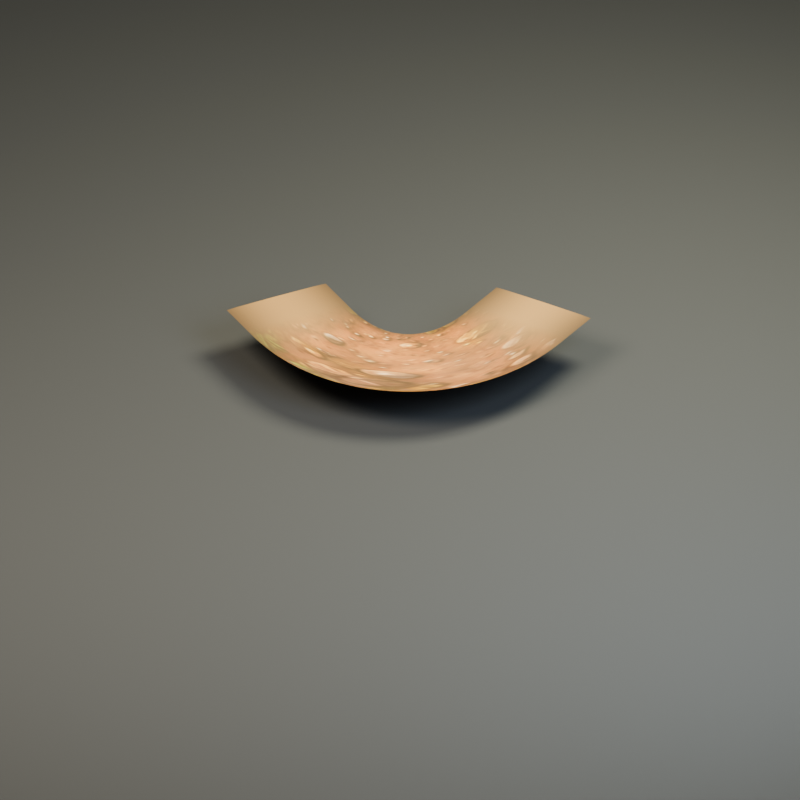 # Source: hex_path_turn_60.blend  (saved by Blender 5.2.45; exported with 4.5.12 LTS)
import bpy
from mathutils import Matrix  # noqa: F401  (used for matrix-valued properties, if any)

bpy.ops.wm.read_factory_settings(use_empty=True)
scene = bpy.context.scene
scene.name = 'hex_path_turn_60'

# ---- collections
col_hex_path_turn_60 = bpy.data.collections.new('hex_path_turn_60'); scene.collection.children.link(col_hex_path_turn_60)
col_studio___excluded_from_game_exports = bpy.data.collections.new('STUDIO — excluded from game exports'); scene.collection.children.link(col_studio___excluded_from_game_exports)

# ---- images (referenced by path relative to the original .blend; pixels are not part of the script)
import os
ASSET_DIR = os.environ.get("B2B_ASSET_DIR", "")  # directory of the original .blend (textures are referenced by path, not embedded)
HERE = os.path.dirname(os.path.abspath(__file__))  # packed textures are extracted next to this script under _unpacked/

def load_image(name, relpath, width, height, colorspace="sRGB"):
    """Load a texture the original file referenced (path relative to the .blend, or extracted next to this script)."""
    p = next((c for c in (os.path.join(HERE, relpath), os.path.join(ASSET_DIR, relpath)) if relpath and os.path.exists(c)), "")
    if p:
        img = bpy.data.images.load(p, check_existing=True)
        img.name = name
    else:  # same state as the original file: an image datablock whose file is absent (Cycles renders it pink)
        img = bpy.data.images.new(name, width, height)
        img.source = "FILE"
        img.filepath = "//" + (relpath or name)
    img.colorspace_settings.name = colorspace
    return img
img_ai_texture_poc_v1_path_6b2f7ce51c09f94858bce631_base_color = load_image('ai_texture_poc_v1_path_6b2f7ce51c09f94858bce631_base_color', '_unpacked/ai_texture_poc_v1_path_6b2f7ce51c09f94858bce631_base_color.f218be14.png', 512, 512, 'sRGB')
img_ground_path_roughness = load_image('ground_path_roughness', '_unpacked/ground_path_roughness.be6e5b8d.png', 512, 512, 'Non-Color')
img_ground_path_normal = load_image('ground_path_normal', '_unpacked/ground_path_normal.839ffc86.png', 512, 512, 'Non-Color')

# ---- materials (node trees are filled in below, after node groups)
mat_floor_path = bpy.data.materials.new('floor_path')
mat_floor_path.diffuse_color = (0.2633, 0.14, 0.05497, 1.0)
mat_base = bpy.data.materials.new('base')
mat_base.diffuse_color = (0.06372, 0.06838, 0.06838, 1.0)

# ---- material node trees
mat_floor_path.use_nodes = True; mat_floor_path.node_tree.nodes.clear()
_N = mat_floor_path.node_tree.nodes; _L = mat_floor_path.node_tree.links
n0 = _N.new('ShaderNodeBsdfPrincipled'); n0.name = 'Principled BSDF'; n0.location = (-200, 100)
n0.inputs[10].default_value = 0.005
n0.inputs[27].default_value = (0.2633, 0.14, 0.05497, 1.0)
n1 = _N.new('ShaderNodeOutputMaterial'); n1.name = 'Material Output'; n1.location = (200, 100)
n2 = _N.new('ShaderNodeTexImage'); n2.name = 'Image Texture'; n2.location = (0, 0)
n2.image = img_ai_texture_poc_v1_path_6b2f7ce51c09f94858bce631_base_color
n2.extension = 'EXTEND'
n3 = _N.new('ShaderNodeTexImage'); n3.name = 'Image Texture.001'; n3.location = (0, 0)
n3.image = img_ground_path_roughness
n3.extension = 'EXTEND'
n4 = _N.new('ShaderNodeTexImage'); n4.name = 'Image Texture.002'; n4.location = (0, 0)
n4.image = img_ground_path_normal
n4.extension = 'EXTEND'
n5 = _N.new('ShaderNodeNormalMap'); n5.name = 'Normal Map'; n5.location = (0, 0)
n5.width = 160
_L.new(n0.outputs[0], n1.inputs[0])
_L.new(n2.outputs[0], n0.inputs[0])
_L.new(n3.outputs[0], n0.inputs[2])
_L.new(n4.outputs[0], n5.inputs[1])
_L.new(n5.outputs[0], n0.inputs[5])
n1.is_active_output = True
mat_base.use_nodes = True; mat_base.node_tree.nodes.clear()
_N = mat_base.node_tree.nodes; _L = mat_base.node_tree.links
n0 = _N.new('ShaderNodeBsdfPrincipled'); n0.name = 'Principled BSDF'; n0.location = (-200, 100)
n0.inputs[0].default_value = (0.06372, 0.06838, 0.06838, 1.0)
n0.inputs[2].default_value = 0.78
n0.inputs[10].default_value = 0.005
n0.inputs[27].default_value = (0.06372, 0.06838, 0.06838, 1.0)
n1 = _N.new('ShaderNodeOutputMaterial'); n1.name = 'Material Output'; n1.location = (200, 100)
_L.new(n0.outputs[0], n1.inputs[0])
n1.is_active_output = True

# ---- world
world_neutral_soft_ambient_007 = bpy.data.worlds.new('Neutral soft ambient.007'); scene.world = world_neutral_soft_ambient_007
world_neutral_soft_ambient_007.use_nodes = True; world_neutral_soft_ambient_007.node_tree.nodes.clear()
_N = world_neutral_soft_ambient_007.node_tree.nodes; _L = world_neutral_soft_ambient_007.node_tree.links
n0 = _N.new('ShaderNodeBackground'); n0.name = 'Background'; n0.location = (-200, 100)
n0.inputs[0].default_value = (0.2, 0.22, 0.25, 1.0)
n0.inputs[1].default_value = 0.32
n1 = _N.new('ShaderNodeOutputWorld'); n1.name = 'World Output'; n1.location = (200, 100)
_L.new(n0.outputs[0], n1.inputs[0])
n1.is_active_output = True

# ---- cameras
cam_orthographic_art_camera_007 = bpy.data.cameras.new('Orthographic art camera.007')
cam_orthographic_art_camera_007.type = 'ORTHO'
cam_orthographic_art_camera_007.ortho_scale = 6.6

# ---- lights
light_warm_key_007 = bpy.data.lights.new('Warm key.007', 'AREA')
light_warm_key_007.color = (1.0, 0.86, 0.69)
light_warm_key_007.energy = 1012.0
light_warm_key_007.shape = 'DISK'
light_warm_key_007.size = 5.2
light_soft_sky_007 = bpy.data.lights.new('Soft sky.007', 'AREA')
light_soft_sky_007.color = (0.72, 0.83, 1.0)
light_soft_sky_007.energy = 533.0
light_soft_sky_007.shape = 'DISK'
light_soft_sky_007.size = 5.0
light_leaf_rim_007 = bpy.data.lights.new('Leaf rim.007', 'AREA')
light_leaf_rim_007.color = (1.0, 0.94, 0.73)
light_leaf_rim_007.energy = 1000.0
light_leaf_rim_007.shape = 'DISK'
light_leaf_rim_007.size = 4.0

# ---- meshes
me_independent_painted_path_ribbon_002 = bpy.data.meshes.new('Independent painted path ribbon.002')
me_independent_painted_path_ribbon_002.from_pydata([(-0.46, 2.208, 0.006), (-0.368, 2.208, 0.01), (0.0, 2.208, 0.012), (0.368, 2.208, 0.01), (0.46, 2.208, 0.006), (-0.46, 1.728, 0.006), (-0.368, 1.728, 0.01), (0.0, 1.728, 0.012), (0.368, 1.728, 0.01), (0.46, 1.728, 0.006), (-0.4615, 1.666, 0.006), (-0.3696, 1.662, 0.01), (-0.002033, 1.644, 0.012), (0.3655, 1.626, 0.01), (0.4574, 1.621, 0.006), (-0.4658, 1.608, 0.006), (-0.3742, 1.598, 0.01), (-0.008057, 1.562, 0.012), (0.3581, 1.525, 0.01), (0.4497, 1.516, 0.006), (-0.4726, 1.553, 0.006), (-0.3817, 1.539, 0.01), (-0.01796, 1.484, 0.012), (0.3458, 1.428, 0.01), (0.4367, 1.414, 0.006), (-0.4817, 1.503, 0.006), (-0.3917, 1.484, 0.01), (-0.03164, 1.408, 0.012), (0.3285, 1.332, 0.01), (0.4185, 1.313, 0.006), (-0.4929, 1.457, 0.006), (-0.4041, 1.433, 0.01), (-0.04897, 1.336, 0.012), (0.3061, 1.24, 0.01), (0.3949, 1.216, 0.006), (-0.5057, 1.415, 0.006), (-0.4185, 1.385, 0.01), (-0.06986, 1.268, 0.012), (0.2788, 1.15, 0.01), (0.3659, 1.12, 0.006), (-0.5199, 1.377, 0.006), (-0.4348, 1.342, 0.01), (-0.09418, 1.202, 0.012), (0.2464, 1.063, 0.01), (0.3315, 1.028, 0.006), (-0.5353, 1.342, 0.006), (-0.4526, 1.302, 0.01), (-0.1218, 1.141, 0.012), (0.2089, 0.9792, 0.01), (0.2916, 0.9389, 0.006), (-0.5516, 1.311, 0.006), (-0.4718, 1.266, 0.01), (-0.1527, 1.082, 0.012), (0.1664, 0.8989, 0.01), (0.2461, 0.8531, 0.006), (-0.5685, 1.284, 0.006), (-0.4922, 1.233, 0.01), (-0.1867, 1.028, 0.012), (0.1188, 0.8224, 0.01), (0.1952, 0.7711, 0.006), (-0.586, 1.26, 0.006), (-0.5135, 1.203, 0.01), (-0.2237, 0.9766, 0.012), (0.06621, 0.7499, 0.01), (0.1387, 0.6932, 0.006), (-0.6039, 1.239, 0.006), (-0.5358, 1.177, 0.01), (-0.2635, 0.9293, 0.012), (0.00876, 0.6818, 0.01), (0.07683, 0.6199, 0.006), (-0.6221, 1.22, 0.006), (-0.5589, 1.153, 0.01), (-0.3062, 0.8859, 0.012), (-0.05341, 0.6184, 0.01), (0.009783, 0.5515, 0.006), (-0.6407, 1.204, 0.006), (-0.5829, 1.132, 0.01), (-0.3515, 0.8462, 0.012), (-0.1201, 0.5601, 0.01), (-0.06221, 0.4886, 0.006), (-0.6598, 1.19, 0.006), (-0.6077, 1.114, 0.01), (-0.3993, 0.8105, 0.012), (-0.1909, 0.5072, 0.01), (-0.1388, 0.4314, 0.006), (-0.6796, 1.177, 0.006), (-0.6336, 1.097, 0.01), (-0.4496, 0.7788, 0.012), (-0.2656, 0.4601, 0.01), (-0.2196, 0.3804, 0.006), (-0.7003, 1.166, 0.006), (-0.6607, 1.083, 0.01), (-0.5023, 0.7511, 0.012), (-0.3438, 0.4189, 0.01), (-0.3042, 0.3359, 0.006), (-0.7223, 1.157, 0.006), (-0.6892, 1.071, 0.01), (-0.5571, 0.7275, 0.012), (-0.425, 0.384, 0.01), (-0.392, 0.2982, 0.006), (-0.7457, 1.149, 0.006), (-0.7194, 1.061, 0.01), (-0.6141, 0.7081, 0.012), (-0.5088, 0.3554, 0.01), (-0.4825, 0.2673, 0.006), (-0.7709, 1.142, 0.006), (-0.7513, 1.052, 0.01), (-0.6731, 0.6929, 0.012), (-0.5948, 0.3333, 0.01), (-0.5753, 0.2434, 0.006), (-0.7982, 1.137, 0.006), (-0.7854, 1.046, 0.01), (-0.7339, 0.682, 0.012), (-0.6825, 0.3176, 0.01), (-0.6697, 0.2265, 0.006), (-0.8278, 1.134, 0.006), (-0.8216, 1.043, 0.01), (-0.7966, 0.6755, 0.012), (-0.7716, 0.3083, 0.01), (-0.7654, 0.2165, 0.006), (-0.86, 1.133, 0.006), (-0.8602, 1.041, 0.01), (-0.8609, 0.6734, 0.012), (-0.8617, 0.3054, 0.01), (-0.8619, 0.2134, 0.006), (-0.8947, 1.135, 0.006), (-0.9011, 1.043, 0.01), (-0.9268, 0.6758, 0.012), (-0.9525, 0.3087, 0.01), (-0.9589, 0.2169, 0.006), (-0.9322, 1.139, 0.006), (-0.9446, 1.047, 0.01), (-0.9941, 0.6827, 0.012), (-1.044, 0.3181, 0.01), (-1.056, 0.2269, 0.006), (-0.9724, 1.145, 0.006), (-0.9905, 1.055, 0.01), (-1.063, 0.6943, 0.012), (-1.135, 0.3335, 0.01), (-1.153, 0.2433, 0.006), (-1.015, 1.155, 0.006), (-1.039, 1.066, 0.01), (-1.133, 0.7105, 0.012), (-1.227, 0.3547, 0.01), (-1.25, 0.2658, 0.006), (-1.061, 1.169, 0.006), (-1.089, 1.081, 0.01), (-1.204, 0.7315, 0.012), (-1.318, 0.3817, 0.01), (-1.347, 0.2943, 0.006), (-1.109, 1.186, 0.006), (-1.142, 1.1, 0.01), (-1.276, 0.7573, 0.012), (-1.409, 0.4144, 0.01), (-1.443, 0.3286, 0.006), (-1.159, 1.207, 0.006), (-1.197, 1.123, 0.01), (-1.349, 0.788, 0.012), (-1.5, 0.4526, 0.01), (-1.538, 0.3688, 0.006), (-1.212, 1.233, 0.006), (-1.254, 1.151, 0.01), (-1.422, 0.8236, 0.012), (-1.591, 0.4963, 0.01), (-1.633, 0.4145, 0.006), (-1.267, 1.263, 0.006), (-1.313, 1.183, 0.01), (-1.497, 0.8642, 0.012), (-1.681, 0.5455, 0.01), (-1.727, 0.4658, 0.006), (-1.683, 1.503, 0.006), (-1.729, 1.423, 0.01), (-1.913, 1.104, 0.012), (-2.096, 0.7855, 0.01), (-2.142, 0.7058, 0.006)], [], [(0, 5, 6, 1), (1, 6, 7, 2), (2, 7, 8, 3), (3, 8, 9, 4), (5, 10, 11, 6), (6, 11, 12, 7), (7, 12, 13, 8), (8, 13, 14, 9), (10, 15, 16, 11), (11, 16, 17, 12), (12, 17, 18, 13), (13, 18, 19, 14), (15, 20, 21, 16), (16, 21, 22, 17), (17, 22, 23, 18), (18, 23, 24, 19), (20, 25, 26, 21), (21, 26, 27, 22), (22, 27, 28, 23), (23, 28, 29, 24), (25, 30, 31, 26), (26, 31, 32, 27), (27, 32, 33, 28), (28, 33, 34, 29), (30, 35, 36, 31), (31, 36, 37, 32), (32, 37, 38, 33), (33, 38, 39, 34), (35, 40, 41, 36), (36, 41, 42, 37), (37, 42, 43, 38), (38, 43, 44, 39), (40, 45, 46, 41), (41, 46, 47, 42), (42, 47, 48, 43), (43, 48, 49, 44), (45, 50, 51, 46), (46, 51, 52, 47), (47, 52, 53, 48), (48, 53, 54, 49), (50, 55, 56, 51), (51, 56, 57, 52), (52, 57, 58, 53), (53, 58, 59, 54), (55, 60, 61, 56), (56, 61, 62, 57), (57, 62, 63, 58), (58, 63, 64, 59), (60, 65, 66, 61), (61, 66, 67, 62), (62, 67, 68, 63), (63, 68, 69, 64), (65, 70, 71, 66), (66, 71, 72, 67), (67, 72, 73, 68), (68, 73, 74, 69), (70, 75, 76, 71), (71, 76, 77, 72), (72, 77, 78, 73), (73, 78, 79, 74), (75, 80, 81, 76), (76, 81, 82, 77), (77, 82, 83, 78), (78, 83, 84, 79), (80, 85, 86, 81), (81, 86, 87, 82), (82, 87, 88, 83), (83, 88, 89, 84), (85, 90, 91, 86), (86, 91, 92, 87), (87, 92, 93, 88), (88, 93, 94, 89), (90, 95, 96, 91), (91, 96, 97, 92), (92, 97, 98, 93), (93, 98, 99, 94), (95, 100, 101, 96), (96, 101, 102, 97), (97, 102, 103, 98), (98, 103, 104, 99), (100, 105, 106, 101), (101, 106, 107, 102), (102, 107, 108, 103), (103, 108, 109, 104), (105, 110, 111, 106), (106, 111, 112, 107), (107, 112, 113, 108), (108, 113, 114, 109), (110, 115, 116, 111), (111, 116, 117, 112), (112, 117, 118, 113), (113, 118, 119, 114), (115, 120, 121, 116), (116, 121, 122, 117), (117, 122, 123, 118), (118, 123, 124, 119), (120, 125, 126, 121), (121, 126, 127, 122), (122, 127, 128, 123), (123, 128, 129, 124), (125, 130, 131, 126), (126, 131, 132, 127), (127, 132, 133, 128), (128, 133, 134, 129), (130, 135, 136, 131), (131, 136, 137, 132), (132, 137, 138, 133), (133, 138, 139, 134), (135, 140, 141, 136), (136, 141, 142, 137), (137, 142, 143, 138), (138, 143, 144, 139), (140, 145, 146, 141), (141, 146, 147, 142), (142, 147, 148, 143), (143, 148, 149, 144), (145, 150, 151, 146), (146, 151, 152, 147), (147, 152, 153, 148), (148, 153, 154, 149), (150, 155, 156, 151), (151, 156, 157, 152), (152, 157, 158, 153), (153, 158, 159, 154), (155, 160, 161, 156), (156, 161, 162, 157), (157, 162, 163, 158), (158, 163, 164, 159), (160, 165, 166, 161), (161, 166, 167, 162), (162, 167, 168, 163), (163, 168, 169, 164), (165, 170, 171, 166), (166, 171, 172, 167), (167, 172, 173, 168), (168, 173, 174, 169)])
_uv = me_independent_painted_path_ribbon_002.uv_layers.new(name='PaintedUV')
_uv.uv.foreach_set('vector', [0.0, 0.0, 0.0, 0.1518, 0.1, 0.1518, 0.1, 0.0, 0.1, 0.0, 0.1, 0.1518, 0.5, 0.1518, 0.5, 0.0, 0.5, 0.0, 0.5, 0.1518, 0.9, 0.1518, 0.9, 0.0, 0.9, 0.0, 0.9, 0.1518, 1.0, 0.1518, 1.0, 0.0, 0.0, 0.1518, 0.0, 0.1786, 0.1, 0.1786, 0.1, 0.1518, 0.1, 0.1518, 0.1, 0.1786, 0.5, 0.1786, 0.5, 0.1518, 0.5, 0.1518, 0.5, 0.1786, 0.9, 0.1786, 0.9, 0.1518, 0.9, 0.1518, 0.9, 0.1786, 1.0, 0.1786, 1.0, 0.1518, 0.0, 0.1786, 0.0, 0.2045, 0.1, 0.2045, 0.1, 0.1786, 0.1, 0.1786, 0.1, 0.2045, 0.5, 0.2045, 0.5, 0.1786, 0.5, 0.1786, 0.5, 0.2045, 0.9, 0.2045, 0.9, 0.1786, 0.9, 0.1786, 0.9, 0.2045, 1.0, 0.2045, 1.0, 0.1786, 0.0, 0.2045, 0.0, 0.2295, 0.1, 0.2295, 0.1, 0.2045, 0.1, 0.2045, 0.1, 0.2295, 0.5, 0.2295, 0.5, 0.2045, 0.5, 0.2045, 0.5, 0.2295, 0.9, 0.2295, 0.9, 0.2045, 0.9, 0.2045, 0.9, 0.2295, 1.0, 0.2295, 1.0, 0.2045, 0.0, 0.2295, 0.0, 0.2537, 0.1, 0.2537, 0.1, 0.2295, 0.1, 0.2295, 0.1, 0.2537, 0.5, 0.2537, 0.5, 0.2295, 0.5, 0.2295, 0.5, 0.2537, 0.9, 0.2537, 0.9, 0.2295, 0.9, 0.2295, 0.9, 0.2537, 1.0, 0.2537, 1.0, 0.2295, 0.0, 0.2537, 0.0, 0.2772, 0.1, 0.2772, 0.1, 0.2537, 0.1, 0.2537, 0.1, 0.2772, 0.5, 0.2772, 0.5, 0.2537, 0.5, 0.2537, 0.5, 0.2772, 0.9, 0.2772, 0.9, 0.2537, 0.9, 0.2537, 0.9, 0.2772, 1.0, 0.2772, 1.0, 0.2537, 0.0, 0.2772, 0.0, 0.2999, 0.1, 0.2999, 0.1, 0.2772, 0.1, 0.2772, 0.1, 0.2999, 0.5, 0.2999, 0.5, 0.2772, 0.5, 0.2772, 0.5, 0.2999, 0.9, 0.2999, 0.9, 0.2772, 0.9, 0.2772, 0.9, 0.2999, 1.0, 0.2999, 1.0, 0.2772, 0.0, 0.2999, 0.0, 0.3219, 0.1, 0.3219, 0.1, 0.2999, 0.1, 0.2999, 0.1, 0.3219, 0.5, 0.3219, 0.5, 0.2999, 0.5, 0.2999, 0.5, 0.3219, 0.9, 0.3219, 0.9, 0.2999, 0.9, 0.2999, 0.9, 0.3219, 1.0, 0.3219, 1.0, 0.2999, 0.0, 0.3219, 0.0, 0.3433, 0.1, 0.3433, 0.1, 0.3219, 0.1, 0.3219, 0.1, 0.3433, 0.5, 0.3433, 0.5, 0.3219, 0.5, 0.3219, 0.5, 0.3433, 0.9, 0.3433, 0.9, 0.3219, 0.9, 0.3219, 0.9, 0.3433, 1.0, 0.3433, 1.0, 0.3219, 0.0, 0.3433, 0.0, 0.3642, 0.1, 0.3642, 0.1, 0.3433, 0.1, 0.3433, 0.1, 0.3642, 0.5, 0.3642, 0.5, 0.3433, 0.5, 0.3433, 0.5, 0.3642, 0.9, 0.3642, 0.9, 0.3433, 0.9, 0.3433, 0.9, 0.3642, 1.0, 0.3642, 1.0, 0.3433, 0.0, 0.3642, 0.0, 0.3845, 0.1, 0.3845, 0.1, 0.3642, 0.1, 0.3642, 0.1, 0.3845, 0.5, 0.3845, 0.5, 0.3642, 0.5, 0.3642, 0.5, 0.3845, 0.9, 0.3845, 0.9, 0.3642, 0.9, 0.3642, 0.9, 0.3845, 1.0, 0.3845, 1.0, 0.3642, 0.0, 0.3845, 0.0, 0.4044, 0.1, 0.4044, 0.1, 0.3845, 0.1, 0.3845, 0.1, 0.4044, 0.5, 0.4044, 0.5, 0.3845, 0.5, 0.3845, 0.5, 0.4044, 0.9, 0.4044, 0.9, 0.3845, 0.9, 0.3845, 0.9, 0.4044, 1.0, 0.4044, 1.0, 0.3845, 0.0, 0.4044, 0.0, 0.424, 0.1, 0.424, 0.1, 0.4044, 0.1, 0.4044, 0.1, 0.424, 0.5, 0.424, 0.5, 0.4044, 0.5, 0.4044, 0.5, 0.424, 0.9, 0.424, 0.9, 0.4044, 0.9, 0.4044, 0.9, 0.424, 1.0, 0.424, 1.0, 0.4044, 0.0, 0.424, 0.0, 0.4433, 0.1, 0.4433, 0.1, 0.424, 0.1, 0.424, 0.1, 0.4433, 0.5, 0.4433, 0.5, 0.424, 0.5, 0.424, 0.5, 0.4433, 0.9, 0.4433, 0.9, 0.424, 0.9, 0.424, 0.9, 0.4433, 1.0, 0.4433, 1.0, 0.424, 0.0, 0.4433, 0.0, 0.4623, 0.1, 0.4623, 0.1, 0.4433, 0.1, 0.4433, 0.1, 0.4623, 0.5, 0.4623, 0.5, 0.4433, 0.5, 0.4433, 0.5, 0.4623, 0.9, 0.4623, 0.9, 0.4433, 0.9, 0.4433, 0.9, 0.4623, 1.0, 0.4623, 1.0, 0.4433, 0.0, 0.4623, 0.0, 0.4812, 0.1, 0.4812, 0.1, 0.4623, 0.1, 0.4623, 0.1, 0.4812, 0.5, 0.4812, 0.5, 0.4623, 0.5, 0.4623, 0.5, 0.4812, 0.9, 0.4812, 0.9, 0.4623, 0.9, 0.4623, 0.9, 0.4812, 1.0, 0.4812, 1.0, 0.4623, 0.0, 0.4812, 0.0, 0.5, 0.1, 0.5, 0.1, 0.4812, 0.1, 0.4812, 0.1, 0.5, 0.5, 0.5, 0.5, 0.4812, 0.5, 0.4812, 0.5, 0.5, 0.9, 0.5, 0.9, 0.4812, 0.9, 0.4812, 0.9, 0.5, 1.0, 0.5, 1.0, 0.4812, 0.0, 0.5, 0.0, 0.5188, 0.1, 0.5188, 0.1, 0.5, 0.1, 0.5, 0.1, 0.5188, 0.5, 0.5188, 0.5, 0.5, 0.5, 0.5, 0.5, 0.5188, 0.9, 0.5188, 0.9, 0.5, 0.9, 0.5, 0.9, 0.5188, 1.0, 0.5188, 1.0, 0.5, 0.0, 0.5188, 0.0, 0.5377, 0.1, 0.5377, 0.1, 0.5188, 0.1, 0.5188, 0.1, 0.5377, 0.5, 0.5377, 0.5, 0.5188, 0.5, 0.5188, 0.5, 0.5377, 0.9, 0.5377, 0.9, 0.5188, 0.9, 0.5188, 0.9, 0.5377, 1.0, 0.5377, 1.0, 0.5188, 0.0, 0.5377, 0.0, 0.5567, 0.1, 0.5567, 0.1, 0.5377, 0.1, 0.5377, 0.1, 0.5567, 0.5, 0.5567, 0.5, 0.5377, 0.5, 0.5377, 0.5, 0.5567, 0.9, 0.5567, 0.9, 0.5377, 0.9, 0.5377, 0.9, 0.5567, 1.0, 0.5567, 1.0, 0.5377, 0.0, 0.5567, 0.0, 0.576, 0.1, 0.576, 0.1, 0.5567, 0.1, 0.5567, 0.1, 0.576, 0.5, 0.576, 0.5, 0.5567, 0.5, 0.5567, 0.5, 0.576, 0.9, 0.576, 0.9, 0.5567, 0.9, 0.5567, 0.9, 0.576, 1.0, 0.576, 1.0, 0.5567, 0.0, 0.576, 0.0, 0.5956, 0.1, 0.5956, 0.1, 0.576, 0.1, 0.576, 0.1, 0.5956, 0.5, 0.5956, 0.5, 0.576, 0.5, 0.576, 0.5, 0.5956, 0.9, 0.5956, 0.9, 0.576, 0.9, 0.576, 0.9, 0.5956, 1.0, 0.5956, 1.0, 0.576, 0.0, 0.5956, 0.0, 0.6155, 0.1, 0.6155, 0.1, 0.5956, 0.1, 0.5956, 0.1, 0.6155, 0.5, 0.6155, 0.5, 0.5956, 0.5, 0.5956, 0.5, 0.6155, 0.9, 0.6155, 0.9, 0.5956, 0.9, 0.5956, 0.9, 0.6155, 1.0, 0.6155, 1.0, 0.5956, 0.0, 0.6155, 0.0, 0.6358, 0.1, 0.6358, 0.1, 0.6155, 0.1, 0.6155, 0.1, 0.6358, 0.5, 0.6358, 0.5, 0.6155, 0.5, 0.6155, 0.5, 0.6358, 0.9, 0.6358, 0.9, 0.6155, 0.9, 0.6155, 0.9, 0.6358, 1.0, 0.6358, 1.0, 0.6155, 0.0, 0.6358, 0.0, 0.6567, 0.1, 0.6567, 0.1, 0.6358, 0.1, 0.6358, 0.1, 0.6567, 0.5, 0.6567, 0.5, 0.6358, 0.5, 0.6358, 0.5, 0.6567, 0.9, 0.6567, 0.9, 0.6358, 0.9, 0.6358, 0.9, 0.6567, 1.0, 0.6567, 1.0, 0.6358, 0.0, 0.6567, 0.0, 0.6781, 0.1, 0.6781, 0.1, 0.6567, 0.1, 0.6567, 0.1, 0.6781, 0.5, 0.6781, 0.5, 0.6567, 0.5, 0.6567, 0.5, 0.6781, 0.9, 0.6781, 0.9, 0.6567, 0.9, 0.6567, 0.9, 0.6781, 1.0, 0.6781, 1.0, 0.6567, 0.0, 0.6781, 0.0, 0.7001, 0.1, 0.7001, 0.1, 0.6781, 0.1, 0.6781, 0.1, 0.7001, 0.5, 0.7001, 0.5, 0.6781, 0.5, 0.6781, 0.5, 0.7001, 0.9, 0.7001, 0.9, 0.6781, 0.9, 0.6781, 0.9, 0.7001, 1.0, 0.7001, 1.0, 0.6781, 0.0, 0.7001, 0.0, 0.7228, 0.1, 0.7228, 0.1, 0.7001, 0.1, 0.7001, 0.1, 0.7228, 0.5, 0.7228, 0.5, 0.7001, 0.5, 0.7001, 0.5, 0.7228, 0.9, 0.7228, 0.9, 0.7001, 0.9, 0.7001, 0.9, 0.7228, 1.0, 0.7228, 1.0, 0.7001, 0.0, 0.7228, 0.0, 0.7463, 0.1, 0.7463, 0.1, 0.7228, 0.1, 0.7228, 0.1, 0.7463, 0.5, 0.7463, 0.5, 0.7228, 0.5, 0.7228, 0.5, 0.7463, 0.9, 0.7463, 0.9, 0.7228, 0.9, 0.7228, 0.9, 0.7463, 1.0, 0.7463, 1.0, 0.7228, 0.0, 0.7463, 0.0, 0.7705, 0.1, 0.7705, 0.1, 0.7463, 0.1, 0.7463, 0.1, 0.7705, 0.5, 0.7705, 0.5, 0.7463, 0.5, 0.7463, 0.5, 0.7705, 0.9, 0.7705, 0.9, 0.7463, 0.9, 0.7463, 0.9, 0.7705, 1.0, 0.7705, 1.0, 0.7463, 0.0, 0.7705, 0.0, 0.7955, 0.1, 0.7955, 0.1, 0.7705, 0.1, 0.7705, 0.1, 0.7955, 0.5, 0.7955, 0.5, 0.7705, 0.5, 0.7705, 0.5, 0.7955, 0.9, 0.7955, 0.9, 0.7705, 0.9, 0.7705, 0.9, 0.7955, 1.0, 0.7955, 1.0, 0.7705, 0.0, 0.7955, 0.0, 0.8214, 0.1, 0.8214, 0.1, 0.7955, 0.1, 0.7955, 0.1, 0.8214, 0.5, 0.8214, 0.5, 0.7955, 0.5, 0.7955, 0.5, 0.8214, 0.9, 0.8214, 0.9, 0.7955, 0.9, 0.7955, 0.9, 0.8214, 1.0, 0.8214, 1.0, 0.7955, 0.0, 0.8214, 0.0, 0.8482, 0.1, 0.8482, 0.1, 0.8214, 0.1, 0.8214, 0.1, 0.8482, 0.5, 0.8482, 0.5, 0.8214, 0.5, 0.8214, 0.5, 0.8482, 0.9, 0.8482, 0.9, 0.8214, 0.9, 0.8214, 0.9, 0.8482, 1.0, 0.8482, 1.0, 0.8214, 0.0, 0.8482, 0.0, 1.0, 0.1, 1.0, 0.1, 0.8482, 0.1, 0.8482, 0.1, 1.0, 0.5, 1.0, 0.5, 0.8482, 0.5, 0.8482, 0.5, 1.0, 0.9, 1.0, 0.9, 0.8482, 0.9, 0.8482, 0.9, 1.0, 1.0, 1.0, 1.0, 0.8482])
me_independent_painted_path_ribbon_002.materials.append(mat_floor_path)
me_independent_painted_path_ribbon_002.update()
me_studio_ground_007 = bpy.data.meshes.new('Studio ground.007')
me_studio_ground_007.from_pydata([(-100.0, -100.0, -0.465), (-100.0, -100.0, -0.365), (-100.0, 100.0, -0.465), (-100.0, 100.0, -0.365), (100.0, -100.0, -0.465), (100.0, -100.0, -0.365), (100.0, 100.0, -0.465), (100.0, 100.0, -0.365)], [], [(0, 4, 6, 2), (1, 3, 7, 5), (0, 1, 5, 4), (2, 6, 7, 3), (0, 2, 3, 1), (4, 5, 7, 6)])
me_studio_ground_007.materials.append(mat_base)
me_studio_ground_007.update()

# ---- objects
ob_hex_path_turn_60_root = bpy.data.objects.new('hex_path_turn_60_root', None)
ob_independent_painted_path_ribbon = bpy.data.objects.new('Independent painted path ribbon', me_independent_painted_path_ribbon_002)
ob_studio_ground = bpy.data.objects.new('Studio ground', me_studio_ground_007)
ob_orthographic_art_camera = bpy.data.objects.new('Orthographic art camera', cam_orthographic_art_camera_007)
ob_warm_key = bpy.data.objects.new('Warm key', light_warm_key_007)
ob_soft_sky = bpy.data.objects.new('Soft sky', light_soft_sky_007)
ob_leaf_rim = bpy.data.objects.new('Leaf rim', light_leaf_rim_007)

# ---- transforms, parenting, visibility, modifiers, constraints
ob_hex_path_turn_60_root.location = (0.0, 0.0, 0.0)
ob_hex_path_turn_60_root.empty_display_size = 0.06
ob_independent_painted_path_ribbon.parent = ob_hex_path_turn_60_root
ob_independent_painted_path_ribbon.location = (0.0, 0.0, 0.0)
ob_studio_ground.location = (0.0, 0.0, 0.0)
ob_orthographic_art_camera.location = (7.0, -11.0, 8.0)
ob_orthographic_art_camera.rotation_euler = (1.031, 6.608e-08, 0.5667)
ob_warm_key.location = (-3.0, -4.0, 8.0)
ob_warm_key.rotation_euler = (0.6411, 3.732e-08, -0.6435)
ob_soft_sky.location = (5.0, -1.0, 5.0)
ob_soft_sky.rotation_euler = (0.9431, -1.854e-09, 1.373)
ob_leaf_rim.location = (1.0, 5.0, 7.0)
ob_leaf_rim.rotation_euler = (0.7298, -5.479e-08, 2.944)

# ---- collection membership
col_hex_path_turn_60.objects.link(ob_hex_path_turn_60_root)
col_hex_path_turn_60.objects.link(ob_independent_painted_path_ribbon)
col_studio___excluded_from_game_exports.objects.link(ob_studio_ground)
col_studio___excluded_from_game_exports.objects.link(ob_orthographic_art_camera)
col_studio___excluded_from_game_exports.objects.link(ob_warm_key)
col_studio___excluded_from_game_exports.objects.link(ob_soft_sky)
col_studio___excluded_from_game_exports.objects.link(ob_leaf_rim)

# ---- scene / render settings (as saved in the file)
scene.camera = ob_orthographic_art_camera
scene.frame_start = 1; scene.frame_end = 250; scene.frame_set(1)
scene.render.engine = 'CYCLES'
scene.render.resolution_x = 1200
scene.render.resolution_y = 1200
scene.render.bake_bias = 0.0
scene.render.bake_samples = 0
scene.render.compositor_device = 'GPU'
scene.cycles.samples = 64
scene.eevee.use_volume_custom_range = False
scene.eevee.fast_gi_thickness_near = 0.1
scene.eevee.fast_gi_thickness_far = 0.0
scene.eevee.ray_tracing_options.screen_trace_thickness = 0.1
scene.view_settings.look = 'AgX - Medium High Contrast'
bpy.context.view_layer.update()
